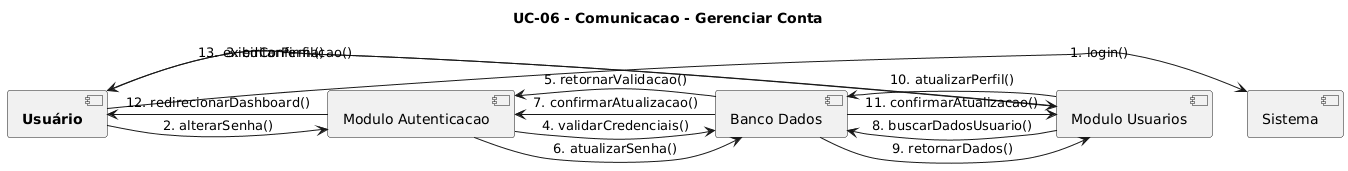

The diagram above was rendered by PlantUML. Its source (embedded in the PNG):
@startuml
title UC-06 - Comunicacao - Gerenciar Conta

[**Usuário**] -> [Sistema]: 1. login()
[**Usuário**] -> [Modulo Autenticacao]: 2. alterarSenha()
[**Usuário**] -> [Modulo Usuarios]: 3. editarPerfil()

[Modulo Autenticacao] -> [Banco Dados]: 4. validarCredenciais()
[Banco Dados] -> [Modulo Autenticacao]: 5. retornarValidacao()

[Modulo Autenticacao] -> [Banco Dados]: 6. atualizarSenha()
[Banco Dados] -> [Modulo Autenticacao]: 7. confirmarAtualizacao()

[Modulo Usuarios] -> [Banco Dados]: 8. buscarDadosUsuario()
[Banco Dados] -> [Modulo Usuarios]: 9. retornarDados()

[Modulo Usuarios] -> [Banco Dados]: 10. atualizarPerfil()
[Banco Dados] -> [Modulo Usuarios]: 11. confirmarAtualizacao()

[Modulo Autenticacao] -> [**Usuário**]: 12. redirecionarDashboard()
[Modulo Usuarios] -> [**Usuário**]: 13. exibirConfirmacao()
@enduml